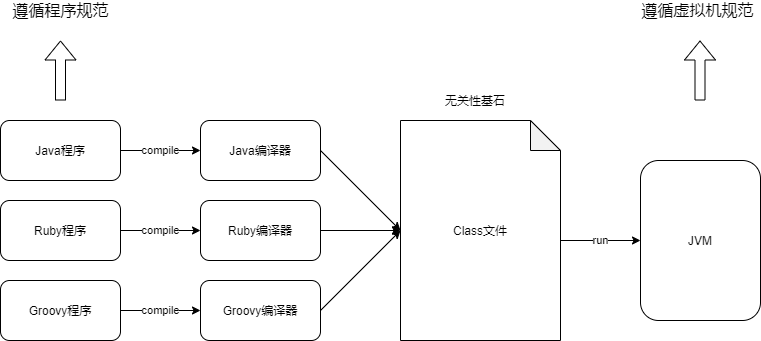

The diagram above was exported from draw.io. Its source (the exported page's mxGraphModel, read from the mxfile embedded in the PNG):
<mxGraphModel dx="1038" dy="604" grid="1" gridSize="10" guides="1" tooltips="1" connect="1" arrows="1" fold="1" page="1" pageScale="1" pageWidth="827" pageHeight="1169" math="0" shadow="0">
  <root>
    <mxCell id="0" />
    <mxCell id="1" parent="0" />
    <mxCell id="1ugFkkIF8towsukC9cYc-9" value="compile" style="edgeStyle=orthogonalEdgeStyle;rounded=0;orthogonalLoop=1;jettySize=auto;html=1;exitX=1;exitY=0.5;exitDx=0;exitDy=0;entryX=0;entryY=0.5;entryDx=0;entryDy=0;" edge="1" parent="1" source="1ugFkkIF8towsukC9cYc-1" target="1ugFkkIF8towsukC9cYc-4">
      <mxGeometry relative="1" as="geometry">
        <Array as="points">
          <mxPoint x="200" y="190" />
          <mxPoint x="200" y="190" />
        </Array>
        <mxPoint as="offset" />
      </mxGeometry>
    </mxCell>
    <mxCell id="1ugFkkIF8towsukC9cYc-1" value="Java程序" style="rounded=1;whiteSpace=wrap;html=1;" vertex="1" parent="1">
      <mxGeometry x="40" y="160" width="120" height="60" as="geometry" />
    </mxCell>
    <mxCell id="1ugFkkIF8towsukC9cYc-11" value="compile" style="edgeStyle=none;rounded=0;orthogonalLoop=1;jettySize=auto;html=1;exitX=1;exitY=0.5;exitDx=0;exitDy=0;entryX=0;entryY=0.5;entryDx=0;entryDy=0;" edge="1" parent="1" source="1ugFkkIF8towsukC9cYc-2" target="1ugFkkIF8towsukC9cYc-5">
      <mxGeometry relative="1" as="geometry" />
    </mxCell>
    <mxCell id="1ugFkkIF8towsukC9cYc-2" value="Ruby程序" style="rounded=1;whiteSpace=wrap;html=1;" vertex="1" parent="1">
      <mxGeometry x="40" y="240" width="120" height="60" as="geometry" />
    </mxCell>
    <mxCell id="1ugFkkIF8towsukC9cYc-12" value="compile" style="edgeStyle=none;rounded=0;orthogonalLoop=1;jettySize=auto;html=1;exitX=1;exitY=0.5;exitDx=0;exitDy=0;entryX=0;entryY=0.5;entryDx=0;entryDy=0;" edge="1" parent="1" source="1ugFkkIF8towsukC9cYc-3" target="1ugFkkIF8towsukC9cYc-6">
      <mxGeometry relative="1" as="geometry" />
    </mxCell>
    <mxCell id="1ugFkkIF8towsukC9cYc-3" value="Groovy程序" style="rounded=1;whiteSpace=wrap;html=1;" vertex="1" parent="1">
      <mxGeometry x="40" y="320" width="120" height="60" as="geometry" />
    </mxCell>
    <mxCell id="1ugFkkIF8towsukC9cYc-10" style="rounded=0;orthogonalLoop=1;jettySize=auto;html=1;exitX=1;exitY=0.5;exitDx=0;exitDy=0;entryX=0;entryY=0.5;entryDx=0;entryDy=0;entryPerimeter=0;" edge="1" parent="1" source="1ugFkkIF8towsukC9cYc-4" target="1ugFkkIF8towsukC9cYc-8">
      <mxGeometry relative="1" as="geometry" />
    </mxCell>
    <mxCell id="1ugFkkIF8towsukC9cYc-4" value="Java编译器" style="rounded=1;whiteSpace=wrap;html=1;" vertex="1" parent="1">
      <mxGeometry x="240" y="160" width="120" height="60" as="geometry" />
    </mxCell>
    <mxCell id="1ugFkkIF8towsukC9cYc-14" style="edgeStyle=none;rounded=0;orthogonalLoop=1;jettySize=auto;html=1;exitX=1;exitY=0.5;exitDx=0;exitDy=0;entryX=0;entryY=0.5;entryDx=0;entryDy=0;entryPerimeter=0;" edge="1" parent="1" source="1ugFkkIF8towsukC9cYc-5" target="1ugFkkIF8towsukC9cYc-8">
      <mxGeometry relative="1" as="geometry" />
    </mxCell>
    <mxCell id="1ugFkkIF8towsukC9cYc-5" value="Ruby编译器" style="rounded=1;whiteSpace=wrap;html=1;" vertex="1" parent="1">
      <mxGeometry x="240" y="240" width="120" height="60" as="geometry" />
    </mxCell>
    <mxCell id="1ugFkkIF8towsukC9cYc-15" style="edgeStyle=none;rounded=0;orthogonalLoop=1;jettySize=auto;html=1;exitX=1;exitY=0.5;exitDx=0;exitDy=0;entryX=0;entryY=0.5;entryDx=0;entryDy=0;entryPerimeter=0;" edge="1" parent="1" source="1ugFkkIF8towsukC9cYc-6" target="1ugFkkIF8towsukC9cYc-8">
      <mxGeometry relative="1" as="geometry" />
    </mxCell>
    <mxCell id="1ugFkkIF8towsukC9cYc-6" value="Groovy编译器" style="rounded=1;whiteSpace=wrap;html=1;" vertex="1" parent="1">
      <mxGeometry x="240" y="320" width="120" height="60" as="geometry" />
    </mxCell>
    <mxCell id="1ugFkkIF8towsukC9cYc-19" value="run" style="edgeStyle=none;rounded=0;orthogonalLoop=1;jettySize=auto;html=1;entryX=0;entryY=0.5;entryDx=0;entryDy=0;" edge="1" parent="1" target="1ugFkkIF8towsukC9cYc-18">
      <mxGeometry relative="1" as="geometry">
        <mxPoint x="600" y="280" as="sourcePoint" />
      </mxGeometry>
    </mxCell>
    <mxCell id="1ugFkkIF8towsukC9cYc-8" value="Class文件" style="shape=note;whiteSpace=wrap;html=1;backgroundOutline=1;darkOpacity=0.05;" vertex="1" parent="1">
      <mxGeometry x="440" y="160" width="160" height="220" as="geometry" />
    </mxCell>
    <mxCell id="1ugFkkIF8towsukC9cYc-16" value="无关性基石" style="text;html=1;strokeColor=none;fillColor=none;align=center;verticalAlign=middle;whiteSpace=wrap;rounded=0;" vertex="1" parent="1">
      <mxGeometry x="480" y="130" width="70" height="20" as="geometry" />
    </mxCell>
    <mxCell id="1ugFkkIF8towsukC9cYc-18" value="JVM" style="rounded=1;whiteSpace=wrap;html=1;" vertex="1" parent="1">
      <mxGeometry x="680" y="200" width="120" height="160" as="geometry" />
    </mxCell>
    <mxCell id="1ugFkkIF8towsukC9cYc-21" value="遵循程序规范" style="text;html=1;strokeColor=none;fillColor=none;align=center;verticalAlign=middle;whiteSpace=wrap;rounded=0;fontSize=16;" vertex="1" parent="1">
      <mxGeometry x="42.5" y="40" width="115" height="20" as="geometry" />
    </mxCell>
    <mxCell id="1ugFkkIF8towsukC9cYc-22" value="" style="shape=flexArrow;endArrow=classic;html=1;" edge="1" parent="1">
      <mxGeometry width="50" height="50" relative="1" as="geometry">
        <mxPoint x="100" y="140" as="sourcePoint" />
        <mxPoint x="100" y="80" as="targetPoint" />
      </mxGeometry>
    </mxCell>
    <mxCell id="1ugFkkIF8towsukC9cYc-24" value="遵循虚拟机规范" style="text;html=1;strokeColor=none;fillColor=none;align=center;verticalAlign=middle;whiteSpace=wrap;rounded=0;fontSize=16;" vertex="1" parent="1">
      <mxGeometry x="680" y="40" width="115" height="20" as="geometry" />
    </mxCell>
    <mxCell id="1ugFkkIF8towsukC9cYc-25" value="" style="shape=flexArrow;endArrow=classic;html=1;" edge="1" parent="1">
      <mxGeometry width="50" height="50" relative="1" as="geometry">
        <mxPoint x="739.5" y="140" as="sourcePoint" />
        <mxPoint x="739.5" y="80" as="targetPoint" />
      </mxGeometry>
    </mxCell>
  </root>
</mxGraphModel>